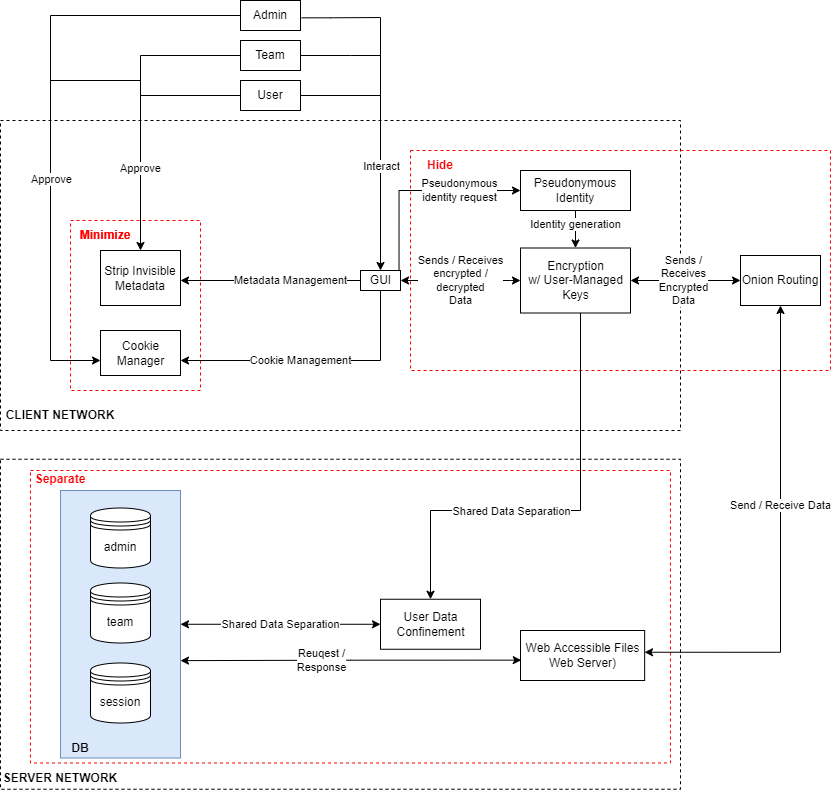

The diagram above was exported from draw.io. Its source (the exported page's mxGraphModel, read from the mxfile embedded in the PNG):
<mxGraphModel dx="2194" dy="580" grid="1" gridSize="10" guides="1" tooltips="1" connect="1" arrows="1" fold="1" page="1" pageScale="1" pageWidth="1100" pageHeight="850" background="none" math="0" shadow="0">
  <root>
    <mxCell id="0" />
    <mxCell id="1" parent="0" />
    <mxCell id="L2hWldvvp4etObxsRfQe-70" value="" style="horizontal=0;dashed=1;fontColor=#000000;strokeColor=#000000;fillColor=default;" vertex="1" parent="1">
      <mxGeometry x="-140" y="498.75" width="680" height="330" as="geometry">
        <mxRectangle x="-140" y="160" width="40" height="110" as="alternateBounds" />
      </mxGeometry>
    </mxCell>
    <mxCell id="L2hWldvvp4etObxsRfQe-83" value="" style="rounded=0;whiteSpace=wrap;html=1;fillColor=none;dashed=1;strokeColor=#FF0000;" vertex="1" parent="1">
      <mxGeometry x="-110" y="510" width="640" height="292.5" as="geometry" />
    </mxCell>
    <mxCell id="L2hWldvvp4etObxsRfQe-58" value="" style="rounded=0;whiteSpace=wrap;html=1;strokeColor=#6c8ebf;fillColor=#dae8fc;" vertex="1" parent="1">
      <mxGeometry x="-80" y="530" width="120" height="267.5" as="geometry" />
    </mxCell>
    <mxCell id="L2hWldvvp4etObxsRfQe-56" value="" style="horizontal=0;dashed=1;fontColor=#000000;strokeColor=#000000;fillColor=default;" vertex="1" parent="1">
      <mxGeometry x="-140" y="160" width="680" height="310" as="geometry">
        <mxRectangle x="-140" y="160" width="40" height="110" as="alternateBounds" />
      </mxGeometry>
    </mxCell>
    <mxCell id="L2hWldvvp4etObxsRfQe-2" value="" style="rounded=0;whiteSpace=wrap;html=1;fillColor=none;dashed=1;strokeColor=#FF0000;" vertex="1" parent="1">
      <mxGeometry x="-70" y="260" width="130" height="170" as="geometry" />
    </mxCell>
    <mxCell id="L2hWldvvp4etObxsRfQe-19" value="" style="rounded=0;whiteSpace=wrap;html=1;fillColor=none;dashed=1;strokeColor=#FF0000;" vertex="1" parent="1">
      <mxGeometry x="270" y="190" width="420" height="220" as="geometry" />
    </mxCell>
    <mxCell id="k0f6WsN9kv7KLFtGJNZZ-15" style="edgeStyle=orthogonalEdgeStyle;rounded=0;orthogonalLoop=1;jettySize=auto;html=1;" parent="1" source="jcpoipscnzF9ppGAXQ_y-2" edge="1">
      <mxGeometry relative="1" as="geometry">
        <mxPoint x="40" y="320" as="targetPoint" />
        <Array as="points">
          <mxPoint x="40" y="320" />
        </Array>
      </mxGeometry>
    </mxCell>
    <mxCell id="k0f6WsN9kv7KLFtGJNZZ-16" value="Metadata Management" style="edgeLabel;html=1;align=center;verticalAlign=middle;resizable=0;points=[];" parent="k0f6WsN9kv7KLFtGJNZZ-15" vertex="1" connectable="0">
      <mxGeometry x="-0.3519" relative="1" as="geometry">
        <mxPoint x="-12" as="offset" />
      </mxGeometry>
    </mxCell>
    <mxCell id="L2hWldvvp4etObxsRfQe-16" style="edgeStyle=orthogonalEdgeStyle;rounded=0;orthogonalLoop=1;jettySize=auto;html=1;fontColor=#000000;endArrow=classic;endFill=1;startSize=6;endSize=6;startArrow=classic;startFill=1;exitX=1;exitY=0.5;exitDx=0;exitDy=0;entryX=0;entryY=0.5;entryDx=0;entryDy=0;" edge="1" parent="1" source="jcpoipscnzF9ppGAXQ_y-2" target="jcpoipscnzF9ppGAXQ_y-12">
      <mxGeometry relative="1" as="geometry">
        <mxPoint x="400" y="320" as="targetPoint" />
        <mxPoint x="269.9999999999998" y="319.76" as="sourcePoint" />
        <Array as="points">
          <mxPoint x="370" y="320" />
          <mxPoint x="370" y="320" />
        </Array>
      </mxGeometry>
    </mxCell>
    <mxCell id="L2hWldvvp4etObxsRfQe-17" value="Sends / Receives&lt;br&gt;encrypted /&lt;br&gt;decrypted&lt;br&gt;Data" style="edgeLabel;html=1;align=center;verticalAlign=middle;resizable=0;points=[];fontColor=#000000;" vertex="1" connectable="0" parent="L2hWldvvp4etObxsRfQe-16">
      <mxGeometry x="-0.1495" y="1" relative="1" as="geometry">
        <mxPoint x="9" y="1" as="offset" />
      </mxGeometry>
    </mxCell>
    <mxCell id="L2hWldvvp4etObxsRfQe-43" style="edgeStyle=orthogonalEdgeStyle;rounded=0;orthogonalLoop=1;jettySize=auto;html=1;fontColor=#000000;startArrow=none;startFill=0;endArrow=classic;endFill=1;startSize=6;endSize=6;entryX=1;entryY=0.667;entryDx=0;entryDy=0;entryPerimeter=0;" edge="1" parent="1" source="jcpoipscnzF9ppGAXQ_y-2" target="jcpoipscnzF9ppGAXQ_y-6">
      <mxGeometry relative="1" as="geometry">
        <mxPoint x="239.99999999999977" y="400" as="targetPoint" />
        <Array as="points">
          <mxPoint x="240" y="400" />
        </Array>
      </mxGeometry>
    </mxCell>
    <mxCell id="L2hWldvvp4etObxsRfQe-44" value="Cookie Management" style="edgeLabel;html=1;align=center;verticalAlign=middle;resizable=0;points=[];fontColor=#000000;" vertex="1" connectable="0" parent="L2hWldvvp4etObxsRfQe-43">
      <mxGeometry x="0.2256" relative="1" as="geometry">
        <mxPoint x="15" as="offset" />
      </mxGeometry>
    </mxCell>
    <mxCell id="jcpoipscnzF9ppGAXQ_y-2" value="GUI" style="html=1;" parent="1" vertex="1">
      <mxGeometry x="220" y="310" width="40" height="20" as="geometry" />
    </mxCell>
    <mxCell id="jcpoipscnzF9ppGAXQ_y-6" value="Cookie&lt;br&gt;Manager" style="html=1;" parent="1" vertex="1">
      <mxGeometry x="-40" y="370" width="80" height="45" as="geometry" />
    </mxCell>
    <mxCell id="L2hWldvvp4etObxsRfQe-87" style="edgeStyle=orthogonalEdgeStyle;rounded=0;orthogonalLoop=1;jettySize=auto;html=1;fontColor=#000000;startArrow=none;startFill=0;endArrow=classic;endFill=1;startSize=6;endSize=6;" edge="1" parent="1" source="jcpoipscnzF9ppGAXQ_y-12" target="jcpoipscnzF9ppGAXQ_y-15">
      <mxGeometry relative="1" as="geometry">
        <Array as="points">
          <mxPoint x="440" y="550" />
          <mxPoint x="290" y="550" />
        </Array>
      </mxGeometry>
    </mxCell>
    <mxCell id="L2hWldvvp4etObxsRfQe-89" value="Shared Data Separation" style="edgeLabel;html=1;align=center;verticalAlign=middle;resizable=0;points=[];fontColor=#000000;" vertex="1" connectable="0" parent="L2hWldvvp4etObxsRfQe-87">
      <mxGeometry x="0.361" y="1" relative="1" as="geometry">
        <mxPoint x="30" as="offset" />
      </mxGeometry>
    </mxCell>
    <mxCell id="jcpoipscnzF9ppGAXQ_y-12" value="Encryption&lt;br&gt;w/ User-Managed&lt;br&gt;Keys" style="html=1;" parent="1" vertex="1">
      <mxGeometry x="380" y="287.5" width="110" height="65" as="geometry" />
    </mxCell>
    <mxCell id="L2hWldvvp4etObxsRfQe-68" style="edgeStyle=orthogonalEdgeStyle;rounded=0;orthogonalLoop=1;jettySize=auto;html=1;fontColor=#000000;startArrow=classic;startFill=1;endArrow=classic;endFill=1;startSize=6;endSize=6;" edge="1" parent="1" source="jcpoipscnzF9ppGAXQ_y-15" target="L2hWldvvp4etObxsRfQe-58">
      <mxGeometry relative="1" as="geometry">
        <Array as="points" />
      </mxGeometry>
    </mxCell>
    <mxCell id="L2hWldvvp4etObxsRfQe-88" value="Shared Data Separation" style="edgeLabel;html=1;align=center;verticalAlign=middle;resizable=0;points=[];fontColor=#000000;" vertex="1" connectable="0" parent="L2hWldvvp4etObxsRfQe-68">
      <mxGeometry x="0.1849" y="1" relative="1" as="geometry">
        <mxPoint x="18" y="-1" as="offset" />
      </mxGeometry>
    </mxCell>
    <mxCell id="jcpoipscnzF9ppGAXQ_y-15" value="User Data&lt;br&gt;Confinement" style="html=1;" parent="1" vertex="1">
      <mxGeometry x="240" y="638.75" width="100" height="50" as="geometry" />
    </mxCell>
    <mxCell id="CiJpKwmYXcypcYBLB5zF-4" value="Strip Invisible Metadata" style="rounded=0;whiteSpace=wrap;html=1;" parent="1" vertex="1">
      <mxGeometry x="-40" y="290" width="80" height="55" as="geometry" />
    </mxCell>
    <mxCell id="L2hWldvvp4etObxsRfQe-5" style="edgeStyle=orthogonalEdgeStyle;rounded=0;orthogonalLoop=1;jettySize=auto;html=1;fontColor=#FF0000;endArrow=none;endFill=0;" edge="1" parent="1" source="CiJpKwmYXcypcYBLB5zF-7">
      <mxGeometry relative="1" as="geometry">
        <mxPoint x="240" y="135" as="targetPoint" />
        <Array as="points">
          <mxPoint x="240" y="135" />
        </Array>
      </mxGeometry>
    </mxCell>
    <mxCell id="L2hWldvvp4etObxsRfQe-9" style="edgeStyle=orthogonalEdgeStyle;rounded=0;orthogonalLoop=1;jettySize=auto;html=1;fontColor=#FF0000;endArrow=none;endFill=0;startSize=6;endSize=6;" edge="1" parent="1" source="CiJpKwmYXcypcYBLB5zF-7">
      <mxGeometry relative="1" as="geometry">
        <mxPoint y="140" as="targetPoint" />
        <Array as="points">
          <mxPoint y="135" />
        </Array>
      </mxGeometry>
    </mxCell>
    <mxCell id="CiJpKwmYXcypcYBLB5zF-7" value="User" style="rounded=0;whiteSpace=wrap;html=1;" parent="1" vertex="1">
      <mxGeometry x="100" y="120" width="60" height="30" as="geometry" />
    </mxCell>
    <mxCell id="L2hWldvvp4etObxsRfQe-6" style="edgeStyle=orthogonalEdgeStyle;rounded=0;orthogonalLoop=1;jettySize=auto;html=1;fontColor=#FF0000;endArrow=classic;endFill=1;entryX=0.5;entryY=0;entryDx=0;entryDy=0;exitX=1.018;exitY=0.578;exitDx=0;exitDy=0;exitPerimeter=0;" edge="1" parent="1" source="CiJpKwmYXcypcYBLB5zF-8" target="jcpoipscnzF9ppGAXQ_y-2">
      <mxGeometry relative="1" as="geometry">
        <mxPoint x="240" y="25" as="targetPoint" />
        <Array as="points">
          <mxPoint x="190" y="57" />
          <mxPoint x="240" y="57" />
        </Array>
      </mxGeometry>
    </mxCell>
    <mxCell id="L2hWldvvp4etObxsRfQe-15" value="Interact" style="edgeLabel;html=1;align=center;verticalAlign=middle;resizable=0;points=[];fontColor=#000000;" vertex="1" connectable="0" parent="L2hWldvvp4etObxsRfQe-6">
      <mxGeometry x="0.3725" y="1" relative="1" as="geometry">
        <mxPoint as="offset" />
      </mxGeometry>
    </mxCell>
    <mxCell id="L2hWldvvp4etObxsRfQe-12" style="edgeStyle=orthogonalEdgeStyle;rounded=0;orthogonalLoop=1;jettySize=auto;html=1;fontColor=#FF0000;endArrow=none;endFill=0;startSize=6;endSize=6;" edge="1" parent="1" source="CiJpKwmYXcypcYBLB5zF-8">
      <mxGeometry relative="1" as="geometry">
        <mxPoint x="-90" y="220" as="targetPoint" />
      </mxGeometry>
    </mxCell>
    <mxCell id="CiJpKwmYXcypcYBLB5zF-8" value="Admin" style="rounded=0;whiteSpace=wrap;html=1;" parent="1" vertex="1">
      <mxGeometry x="100" y="40" width="60" height="30" as="geometry" />
    </mxCell>
    <mxCell id="k0f6WsN9kv7KLFtGJNZZ-26" style="edgeStyle=orthogonalEdgeStyle;rounded=0;orthogonalLoop=1;jettySize=auto;html=1;exitX=0;exitY=0.5;exitDx=0;exitDy=0;" parent="1" source="CiJpKwmYXcypcYBLB5zF-11" edge="1">
      <mxGeometry relative="1" as="geometry">
        <mxPoint y="290" as="targetPoint" />
        <Array as="points">
          <mxPoint y="95" />
        </Array>
      </mxGeometry>
    </mxCell>
    <mxCell id="k0f6WsN9kv7KLFtGJNZZ-33" value="Approve" style="edgeLabel;html=1;align=center;verticalAlign=middle;resizable=0;points=[];" parent="k0f6WsN9kv7KLFtGJNZZ-26" vertex="1" connectable="0">
      <mxGeometry x="0.3042" relative="1" as="geometry">
        <mxPoint y="20" as="offset" />
      </mxGeometry>
    </mxCell>
    <mxCell id="L2hWldvvp4etObxsRfQe-7" style="edgeStyle=orthogonalEdgeStyle;rounded=0;orthogonalLoop=1;jettySize=auto;html=1;exitX=1;exitY=0.5;exitDx=0;exitDy=0;fontColor=#FF0000;endArrow=none;endFill=0;" edge="1" parent="1" source="CiJpKwmYXcypcYBLB5zF-11">
      <mxGeometry relative="1" as="geometry">
        <mxPoint x="240" y="95" as="targetPoint" />
        <Array as="points">
          <mxPoint x="210" y="95" />
          <mxPoint x="210" y="95" />
        </Array>
      </mxGeometry>
    </mxCell>
    <mxCell id="CiJpKwmYXcypcYBLB5zF-11" value="Team" style="rounded=0;whiteSpace=wrap;html=1;" parent="1" vertex="1">
      <mxGeometry x="100" y="80" width="60" height="30" as="geometry" />
    </mxCell>
    <mxCell id="k0f6WsN9kv7KLFtGJNZZ-32" style="edgeStyle=elbowEdgeStyle;rounded=0;orthogonalLoop=1;jettySize=auto;html=1;entryX=0;entryY=0.5;entryDx=0;entryDy=0;" parent="1" source="CiJpKwmYXcypcYBLB5zF-7" target="CiJpKwmYXcypcYBLB5zF-7" edge="1">
      <mxGeometry relative="1" as="geometry" />
    </mxCell>
    <mxCell id="k0f6WsN9kv7KLFtGJNZZ-34" value="" style="endArrow=classic;html=1;rounded=0;" parent="1" edge="1">
      <mxGeometry width="50" height="50" relative="1" as="geometry">
        <mxPoint x="-90" y="400" as="sourcePoint" />
        <mxPoint x="-40" y="400" as="targetPoint" />
      </mxGeometry>
    </mxCell>
    <mxCell id="k0f6WsN9kv7KLFtGJNZZ-35" value="" style="endArrow=none;html=1;rounded=0;" parent="1" edge="1">
      <mxGeometry width="50" height="50" relative="1" as="geometry">
        <mxPoint x="-90" y="400" as="sourcePoint" />
        <mxPoint x="-90" y="200" as="targetPoint" />
      </mxGeometry>
    </mxCell>
    <mxCell id="L2hWldvvp4etObxsRfQe-55" value="&lt;font color=&quot;#000000&quot;&gt;Approve&lt;/font&gt;" style="edgeLabel;html=1;align=center;verticalAlign=middle;resizable=0;points=[];fontColor=#FF0000;" vertex="1" connectable="0" parent="k0f6WsN9kv7KLFtGJNZZ-35">
      <mxGeometry x="0.8154" y="-1" relative="1" as="geometry">
        <mxPoint as="offset" />
      </mxGeometry>
    </mxCell>
    <mxCell id="k0f6WsN9kv7KLFtGJNZZ-38" value="" style="endArrow=none;html=1;rounded=0;" parent="1" edge="1">
      <mxGeometry width="50" height="50" relative="1" as="geometry">
        <mxPoint x="-90" y="120" as="sourcePoint" />
        <mxPoint y="120" as="targetPoint" />
      </mxGeometry>
    </mxCell>
    <mxCell id="L2hWldvvp4etObxsRfQe-4" value="&lt;b&gt;&lt;font color=&quot;#ff0000&quot;&gt;Minimize&lt;/font&gt;&lt;/b&gt;" style="text;html=1;strokeColor=none;fillColor=none;align=center;verticalAlign=middle;whiteSpace=wrap;rounded=0;dashed=1;" vertex="1" parent="1">
      <mxGeometry x="-65" y="260" width="60" height="30" as="geometry" />
    </mxCell>
    <mxCell id="L2hWldvvp4etObxsRfQe-62" style="edgeStyle=orthogonalEdgeStyle;rounded=0;orthogonalLoop=1;jettySize=auto;html=1;fontColor=#000000;startArrow=classic;startFill=1;endArrow=classic;endFill=1;startSize=6;endSize=6;entryX=0.999;entryY=0.435;entryDx=0;entryDy=0;entryPerimeter=0;" edge="1" parent="1" source="L2hWldvvp4etObxsRfQe-18" target="L2hWldvvp4etObxsRfQe-61">
      <mxGeometry relative="1" as="geometry">
        <mxPoint x="530" y="630" as="targetPoint" />
        <Array as="points">
          <mxPoint x="640" y="692" />
        </Array>
      </mxGeometry>
    </mxCell>
    <mxCell id="L2hWldvvp4etObxsRfQe-73" value="Send / Receive Data" style="edgeLabel;html=1;align=center;verticalAlign=middle;resizable=0;points=[];fontColor=#000000;" vertex="1" connectable="0" parent="L2hWldvvp4etObxsRfQe-62">
      <mxGeometry x="-0.176" relative="1" as="geometry">
        <mxPoint as="offset" />
      </mxGeometry>
    </mxCell>
    <mxCell id="L2hWldvvp4etObxsRfQe-18" value="Onion Routing" style="rounded=0;whiteSpace=wrap;html=1;fontColor=#000000;strokeColor=#000000;fillColor=default;" vertex="1" parent="1">
      <mxGeometry x="600" y="295" width="80" height="50" as="geometry" />
    </mxCell>
    <mxCell id="L2hWldvvp4etObxsRfQe-47" style="edgeStyle=orthogonalEdgeStyle;rounded=0;orthogonalLoop=1;jettySize=auto;html=1;fontColor=#000000;startArrow=classic;startFill=1;endArrow=none;endFill=0;startSize=6;endSize=6;entryX=0.963;entryY=-0.036;entryDx=0;entryDy=0;entryPerimeter=0;" edge="1" parent="1" source="L2hWldvvp4etObxsRfQe-21" target="jcpoipscnzF9ppGAXQ_y-2">
      <mxGeometry relative="1" as="geometry">
        <mxPoint x="260" y="250" as="targetPoint" />
      </mxGeometry>
    </mxCell>
    <mxCell id="L2hWldvvp4etObxsRfQe-48" value="Pseudonymous&lt;br&gt;identity request" style="edgeLabel;html=1;align=center;verticalAlign=middle;resizable=0;points=[];fontColor=#000000;" vertex="1" connectable="0" parent="L2hWldvvp4etObxsRfQe-47">
      <mxGeometry x="-0.9189" y="-1" relative="1" as="geometry">
        <mxPoint x="-53" y="1" as="offset" />
      </mxGeometry>
    </mxCell>
    <mxCell id="L2hWldvvp4etObxsRfQe-49" style="edgeStyle=orthogonalEdgeStyle;rounded=0;orthogonalLoop=1;jettySize=auto;html=1;entryX=0.5;entryY=0;entryDx=0;entryDy=0;fontColor=#000000;startArrow=none;startFill=0;endArrow=classic;endFill=1;startSize=6;endSize=6;" edge="1" parent="1" source="L2hWldvvp4etObxsRfQe-21" target="jcpoipscnzF9ppGAXQ_y-12">
      <mxGeometry relative="1" as="geometry" />
    </mxCell>
    <mxCell id="L2hWldvvp4etObxsRfQe-50" value="Identity generation" style="edgeLabel;html=1;align=center;verticalAlign=middle;resizable=0;points=[];fontColor=#000000;" vertex="1" connectable="0" parent="L2hWldvvp4etObxsRfQe-49">
      <mxGeometry x="-0.8098" y="1" relative="1" as="geometry">
        <mxPoint x="-1" y="10" as="offset" />
      </mxGeometry>
    </mxCell>
    <mxCell id="L2hWldvvp4etObxsRfQe-21" value="Pseudonymous&lt;br&gt;Identity" style="rounded=0;whiteSpace=wrap;html=1;fontColor=#000000;strokeColor=#000000;fillColor=default;" vertex="1" parent="1">
      <mxGeometry x="380" y="210" width="110" height="40" as="geometry" />
    </mxCell>
    <mxCell id="L2hWldvvp4etObxsRfQe-23" style="edgeStyle=orthogonalEdgeStyle;rounded=0;orthogonalLoop=1;jettySize=auto;html=1;fontColor=#000000;endArrow=classic;endFill=1;startSize=6;endSize=6;startArrow=classic;startFill=1;exitX=1;exitY=0.5;exitDx=0;exitDy=0;entryX=0;entryY=0.5;entryDx=0;entryDy=0;" edge="1" parent="1" source="jcpoipscnzF9ppGAXQ_y-12" target="L2hWldvvp4etObxsRfQe-18">
      <mxGeometry relative="1" as="geometry">
        <mxPoint x="600" y="320" as="targetPoint" />
        <mxPoint x="520" y="320" as="sourcePoint" />
        <Array as="points" />
      </mxGeometry>
    </mxCell>
    <mxCell id="L2hWldvvp4etObxsRfQe-24" value="Sends /&lt;br&gt;Receives&lt;br&gt;Encrypted&lt;br&gt;Data" style="edgeLabel;html=1;align=center;verticalAlign=middle;resizable=0;points=[];fontColor=#000000;" vertex="1" connectable="0" parent="L2hWldvvp4etObxsRfQe-23">
      <mxGeometry x="-0.1495" y="1" relative="1" as="geometry">
        <mxPoint x="6" y="1" as="offset" />
      </mxGeometry>
    </mxCell>
    <mxCell id="L2hWldvvp4etObxsRfQe-31" value="session" style="shape=datastore;whiteSpace=wrap;html=1;fontColor=#000000;strokeColor=#000000;fillColor=default;" vertex="1" parent="1">
      <mxGeometry x="-50" y="702.5" width="60" height="60" as="geometry" />
    </mxCell>
    <mxCell id="L2hWldvvp4etObxsRfQe-45" value="team" style="shape=datastore;whiteSpace=wrap;html=1;fontColor=#000000;strokeColor=#000000;fillColor=default;" vertex="1" parent="1">
      <mxGeometry x="-50" y="622.5" width="60" height="60" as="geometry" />
    </mxCell>
    <mxCell id="L2hWldvvp4etObxsRfQe-46" value="admin" style="shape=datastore;whiteSpace=wrap;html=1;fontColor=#000000;strokeColor=#000000;fillColor=default;" vertex="1" parent="1">
      <mxGeometry x="-50" y="547.5" width="60" height="60" as="geometry" />
    </mxCell>
    <mxCell id="L2hWldvvp4etObxsRfQe-51" value="&lt;b&gt;&lt;font color=&quot;#ff0000&quot;&gt;Hide&lt;/font&gt;&lt;/b&gt;" style="text;html=1;strokeColor=none;fillColor=none;align=center;verticalAlign=middle;whiteSpace=wrap;rounded=0;fontColor=#000000;" vertex="1" parent="1">
      <mxGeometry x="270" y="190" width="60" height="30" as="geometry" />
    </mxCell>
    <mxCell id="L2hWldvvp4etObxsRfQe-57" value="&lt;b&gt;CLIENT NETWORK&lt;/b&gt;" style="text;html=1;strokeColor=none;fillColor=none;align=center;verticalAlign=middle;whiteSpace=wrap;rounded=0;dashed=1;fontColor=#000000;" vertex="1" parent="1">
      <mxGeometry x="-140" y="440" width="120" height="30" as="geometry" />
    </mxCell>
    <mxCell id="L2hWldvvp4etObxsRfQe-59" value="&lt;b&gt;DB&lt;/b&gt;" style="text;html=1;strokeColor=none;fillColor=none;align=center;verticalAlign=middle;whiteSpace=wrap;rounded=0;fontColor=#000000;" vertex="1" parent="1">
      <mxGeometry x="-90" y="772.5" width="60" height="30" as="geometry" />
    </mxCell>
    <mxCell id="L2hWldvvp4etObxsRfQe-67" style="edgeStyle=orthogonalEdgeStyle;rounded=0;orthogonalLoop=1;jettySize=auto;html=1;fontColor=#000000;startArrow=classic;startFill=1;endArrow=classic;endFill=1;startSize=6;endSize=6;exitX=0.006;exitY=0.593;exitDx=0;exitDy=0;entryX=1;entryY=0.636;entryDx=0;entryDy=0;entryPerimeter=0;exitPerimeter=0;" edge="1" parent="1" source="L2hWldvvp4etObxsRfQe-61" target="L2hWldvvp4etObxsRfQe-58">
      <mxGeometry relative="1" as="geometry">
        <mxPoint x="421.36576000000014" y="623.2400000000002" as="sourcePoint" />
        <mxPoint x="40" y="690" as="targetPoint" />
        <Array as="points" />
      </mxGeometry>
    </mxCell>
    <mxCell id="L2hWldvvp4etObxsRfQe-79" value="Reuqest /&lt;br&gt;Response" style="edgeLabel;html=1;align=center;verticalAlign=middle;resizable=0;points=[];fontColor=#000000;" vertex="1" connectable="0" parent="L2hWldvvp4etObxsRfQe-67">
      <mxGeometry x="0.2196" relative="1" as="geometry">
        <mxPoint x="7" as="offset" />
      </mxGeometry>
    </mxCell>
    <mxCell id="L2hWldvvp4etObxsRfQe-61" value="Web Accessible Files&lt;br&gt;Web Server)" style="html=1;" vertex="1" parent="1">
      <mxGeometry x="380" y="670" width="124.16" height="50" as="geometry" />
    </mxCell>
    <mxCell id="L2hWldvvp4etObxsRfQe-76" value="&lt;b&gt;SERVER NETWORK&lt;/b&gt;" style="text;html=1;strokeColor=none;fillColor=none;align=center;verticalAlign=middle;whiteSpace=wrap;rounded=0;dashed=1;fontColor=#000000;" vertex="1" parent="1">
      <mxGeometry x="-140" y="802.5" width="120" height="30" as="geometry" />
    </mxCell>
    <mxCell id="L2hWldvvp4etObxsRfQe-85" value="&lt;b&gt;&lt;font color=&quot;#ff0000&quot;&gt;Minimize&lt;/font&gt;&lt;/b&gt;" style="text;html=1;strokeColor=none;fillColor=none;align=center;verticalAlign=middle;whiteSpace=wrap;rounded=0;dashed=1;" vertex="1" parent="1">
      <mxGeometry x="-65" y="260" width="60" height="30" as="geometry" />
    </mxCell>
    <mxCell id="L2hWldvvp4etObxsRfQe-86" value="&lt;b&gt;&lt;font color=&quot;#ff0000&quot;&gt;Separate&lt;/font&gt;&lt;/b&gt;" style="text;html=1;strokeColor=none;fillColor=none;align=center;verticalAlign=middle;whiteSpace=wrap;rounded=0;dashed=1;" vertex="1" parent="1">
      <mxGeometry x="-110" y="504" width="60" height="30" as="geometry" />
    </mxCell>
  </root>
</mxGraphModel>